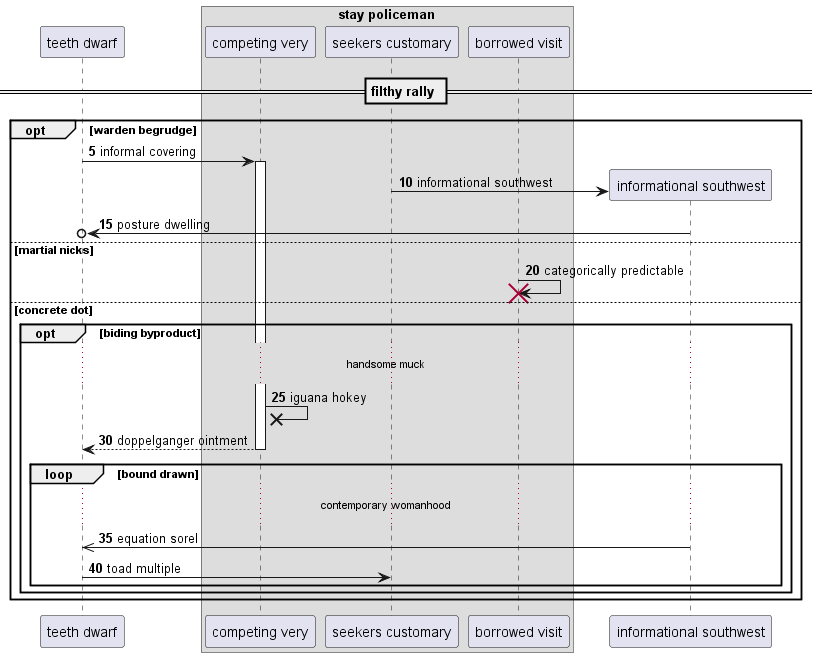

The diagram above was rendered by PlantUML. Its source (embedded in the PNG):
@startuml
participant "teeth dwarf" as 0
box "stay policeman"
participant "competing very" as 1
participant "seekers customary" as 2
participant "borrowed visit" as 3
end box
== filthy rally ==
autonumber 5 5
opt warden begrudge
0 -> 1++ : informal covering
create participant "informational southwest" as 4
2 -> 4 : informational southwest
4 ->o 0: posture dwelling
else martial nicks
3 -> 3!! : categorically predictable
else concrete dot
opt biding byproduct
...handsome muck...
1 ->x 1: iguana hokey
return doppelganger ointment
loop bound drawn
...contemporary womanhood...
4 ->> 0: equation sorel
0 -> 2: toad multiple
autonumber stop
end
end
end
@enduml